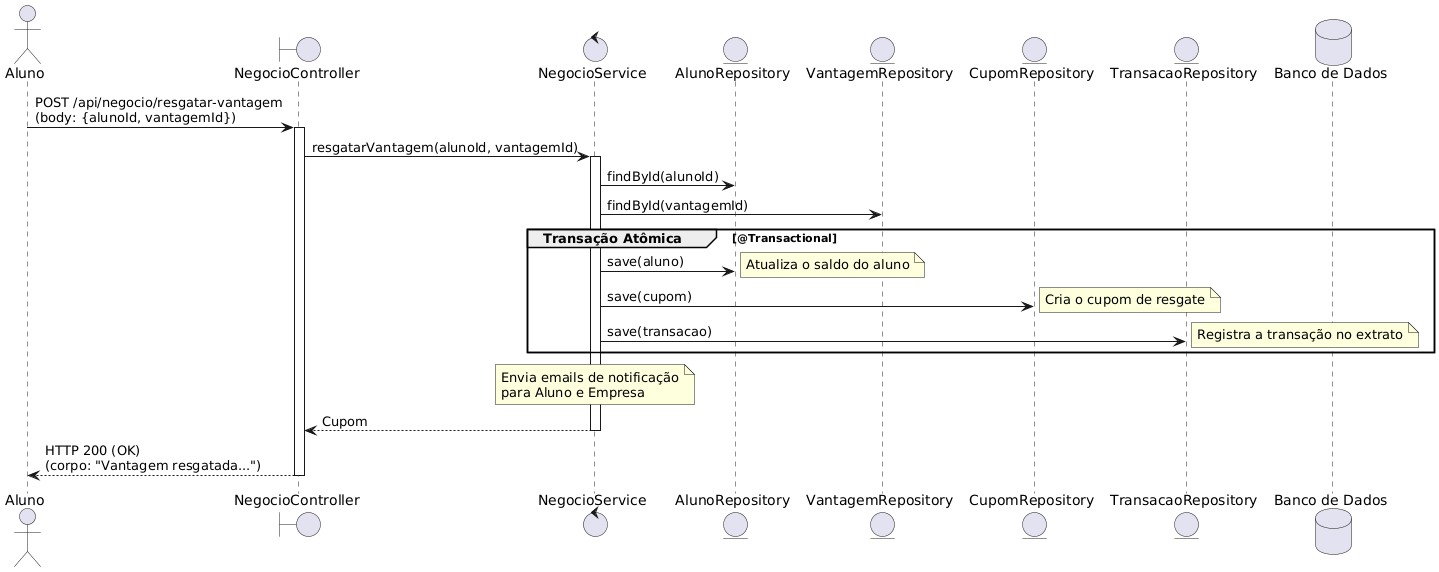

The diagram above was rendered by PlantUML. Its source (embedded in the PNG):
@startuml
' Diagrama de Sequência para Troca (Resgate) de Vantagem (pelo Aluno)

actor Aluno
boundary NegocioController
control NegocioService
entity AlunoRepository
entity VantagemRepository
entity CupomRepository
entity TransacaoRepository
database "Banco de Dados" as DB

Aluno -> NegocioController: POST /api/negocio/resgatar-vantagem\n(body: {alunoId, vantagemId})
activate NegocioController

NegocioController -> NegocioService: resgatarVantagem(alunoId, vantagemId)
activate NegocioService

NegocioService -> AlunoRepository: findById(alunoId)
NegocioService -> VantagemRepository: findById(vantagemId)

group Transação Atômica [@Transactional]
    NegocioService -> AlunoRepository: save(aluno)
    note right: Atualiza o saldo do aluno
    
    NegocioService -> CupomRepository: save(cupom)
    note right: Cria o cupom de resgate

    NegocioService -> TransacaoRepository: save(transacao)
    note right: Registra a transação no extrato
end

note over NegocioService: Envia emails de notificação\npara Aluno e Empresa

NegocioService --> NegocioController: Cupom
deactivate NegocioService

NegocioController --> Aluno: HTTP 200 (OK)\n(corpo: "Vantagem resgatada...")
deactivate NegocioController
@enduml